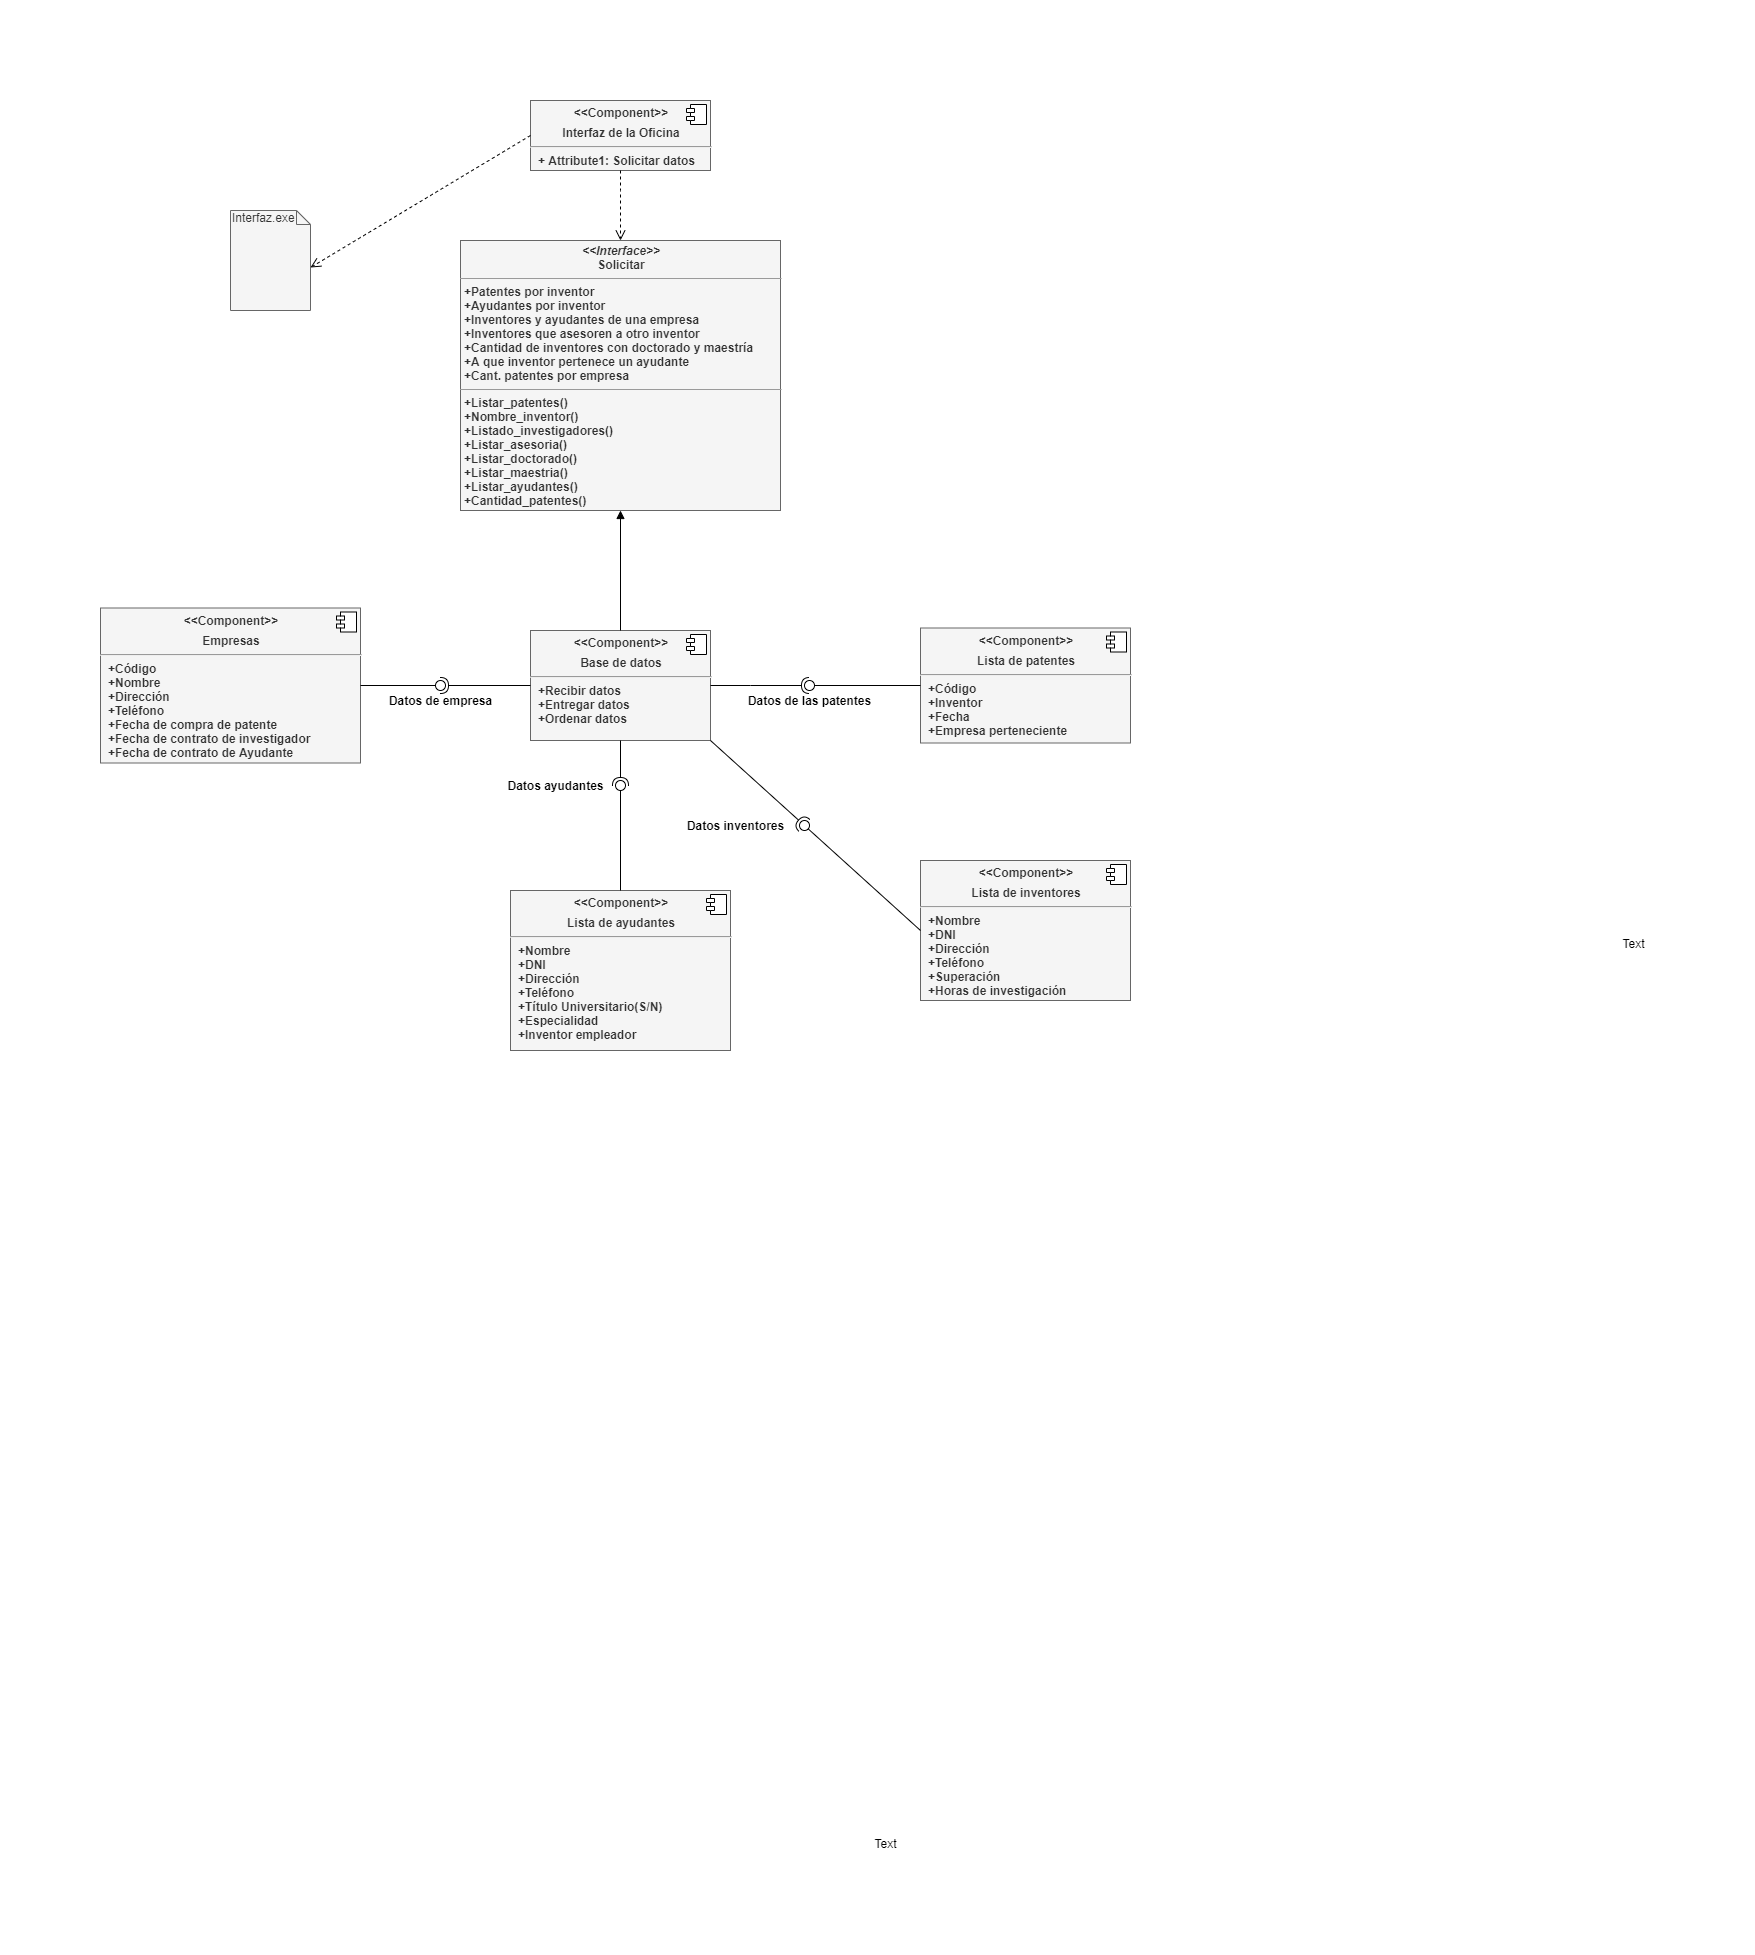

The diagram above was exported from draw.io. Its source (the exported page's mxGraphModel, read from the mxfile embedded in the PNG):
<mxGraphModel dx="2530" dy="2035" grid="0" gridSize="10" guides="1" tooltips="1" connect="1" arrows="1" fold="1" page="0" pageScale="1" pageWidth="827" pageHeight="1169" background="#ffffff" math="0" shadow="0">
  <root>
    <mxCell id="0" />
    <mxCell id="1" parent="0" />
    <mxCell id="qXwQWxoaO_oidqm5beNB-1" value="&lt;p style=&quot;margin: 0px ; margin-top: 6px ; text-align: center&quot;&gt;&lt;span&gt;&amp;lt;&amp;lt;Component&amp;gt;&amp;gt;&lt;/span&gt;&lt;/p&gt;&lt;p style=&quot;margin: 0px ; margin-top: 6px ; text-align: center&quot;&gt;&lt;span&gt;Base de datos&lt;/span&gt;&lt;/p&gt;&lt;hr&gt;&lt;p style=&quot;margin: 0px ; margin-left: 8px&quot;&gt;+Recibir datos&lt;/p&gt;&lt;p style=&quot;margin: 0px 0px 0px 8px&quot;&gt;+Entregar datos&amp;nbsp;&lt;/p&gt;&lt;p style=&quot;margin: 0px ; margin-left: 8px&quot;&gt;+Ordenar datos&lt;/p&gt;" style="align=left;overflow=fill;html=1;dropTarget=0;fontStyle=1;fillColor=#f5f5f5;strokeColor=#666666;fontColor=#333333;" parent="1" vertex="1">
      <mxGeometry x="140" y="90" width="180" height="110" as="geometry" />
    </mxCell>
    <mxCell id="qXwQWxoaO_oidqm5beNB-2" value="" style="shape=component;jettyWidth=8;jettyHeight=4;" parent="qXwQWxoaO_oidqm5beNB-1" vertex="1">
      <mxGeometry x="1" width="20" height="20" relative="1" as="geometry">
        <mxPoint x="-24" y="4" as="offset" />
      </mxGeometry>
    </mxCell>
    <mxCell id="qXwQWxoaO_oidqm5beNB-7" value="Text" style="text;html=1;align=center;verticalAlign=middle;resizable=0;points=[];autosize=1;" parent="1" vertex="1">
      <mxGeometry x="1223" y="393" width="40" height="20" as="geometry" />
    </mxCell>
    <mxCell id="qXwQWxoaO_oidqm5beNB-8" value="Text" style="text;html=1;align=center;verticalAlign=middle;resizable=0;points=[];autosize=1;" parent="1" vertex="1">
      <mxGeometry x="475" y="1293" width="40" height="20" as="geometry" />
    </mxCell>
    <mxCell id="qXwQWxoaO_oidqm5beNB-9" value="&lt;p style=&quot;margin: 0px ; margin-top: 6px ; text-align: center&quot;&gt;&lt;span&gt;&amp;lt;&amp;lt;Component&amp;gt;&amp;gt;&lt;/span&gt;&lt;/p&gt;&lt;p style=&quot;margin: 0px ; margin-top: 6px ; text-align: center&quot;&gt;&lt;span&gt;Lista de patentes&lt;/span&gt;&lt;/p&gt;&lt;hr&gt;&lt;p style=&quot;margin: 0px ; margin-left: 8px&quot;&gt;+Código&lt;br&gt;+Inventor&lt;/p&gt;&lt;p style=&quot;margin: 0px 0px 0px 8px&quot;&gt;+Fecha&lt;/p&gt;&lt;p style=&quot;margin: 0px 0px 0px 8px&quot;&gt;+Empresa perteneciente&lt;br&gt;&lt;/p&gt;&lt;p style=&quot;margin: 0px 0px 0px 8px&quot;&gt;&lt;br&gt;&lt;/p&gt;" style="align=left;overflow=fill;html=1;dropTarget=0;fontStyle=1;fillColor=#f5f5f5;strokeColor=#666666;fontColor=#333333;" parent="1" vertex="1">
      <mxGeometry x="530" y="87.5" width="210" height="115" as="geometry" />
    </mxCell>
    <mxCell id="qXwQWxoaO_oidqm5beNB-10" value="" style="shape=component;jettyWidth=8;jettyHeight=4;" parent="qXwQWxoaO_oidqm5beNB-9" vertex="1">
      <mxGeometry x="1" width="20" height="20" relative="1" as="geometry">
        <mxPoint x="-24" y="4" as="offset" />
      </mxGeometry>
    </mxCell>
    <mxCell id="qXwQWxoaO_oidqm5beNB-11" value="&lt;p style=&quot;margin: 0px ; margin-top: 6px ; text-align: center&quot;&gt;&lt;span&gt;&amp;lt;&amp;lt;Component&amp;gt;&amp;gt;&lt;/span&gt;&lt;/p&gt;&lt;p style=&quot;margin: 0px ; margin-top: 6px ; text-align: center&quot;&gt;&lt;span&gt;Lista de inventores&lt;/span&gt;&lt;/p&gt;&lt;hr&gt;&lt;p style=&quot;margin: 0px ; margin-left: 8px&quot;&gt;+Nombre&lt;br&gt;+DNI&lt;/p&gt;&lt;p style=&quot;margin: 0px ; margin-left: 8px&quot;&gt;+Dirección&lt;br&gt;&lt;/p&gt;&lt;p style=&quot;margin: 0px ; margin-left: 8px&quot;&gt;+Teléfono&lt;br&gt;&lt;/p&gt;&lt;p style=&quot;margin: 0px ; margin-left: 8px&quot;&gt;+Superación&lt;br&gt;&lt;/p&gt;&lt;p style=&quot;margin: 0px ; margin-left: 8px&quot;&gt;+Horas de investigación&lt;/p&gt;&lt;p style=&quot;margin: 0px ; margin-left: 8px&quot;&gt;&lt;br&gt;&lt;/p&gt;" style="align=left;overflow=fill;html=1;dropTarget=0;fontStyle=1;fillColor=#f5f5f5;strokeColor=#666666;fontColor=#333333;" parent="1" vertex="1">
      <mxGeometry x="530" y="320" width="210" height="140" as="geometry" />
    </mxCell>
    <mxCell id="qXwQWxoaO_oidqm5beNB-12" value="" style="shape=component;jettyWidth=8;jettyHeight=4;" parent="qXwQWxoaO_oidqm5beNB-11" vertex="1">
      <mxGeometry x="1" width="20" height="20" relative="1" as="geometry">
        <mxPoint x="-24" y="4" as="offset" />
      </mxGeometry>
    </mxCell>
    <mxCell id="qXwQWxoaO_oidqm5beNB-13" value="&lt;p style=&quot;margin: 0px ; margin-top: 6px ; text-align: center&quot;&gt;&lt;span&gt;&amp;lt;&amp;lt;Component&amp;gt;&amp;gt;&lt;/span&gt;&lt;/p&gt;&lt;p style=&quot;margin: 0px ; margin-top: 6px ; text-align: center&quot;&gt;&lt;span&gt;Lista de a&lt;/span&gt;&lt;span&gt;yudantes&lt;/span&gt;&lt;/p&gt;&lt;hr&gt;&lt;p style=&quot;margin: 0px 0px 0px 8px&quot;&gt;+Nombre&lt;br&gt;+DNI&lt;/p&gt;&lt;p style=&quot;margin: 0px 0px 0px 8px&quot;&gt;+Dirección&lt;br&gt;&lt;/p&gt;&lt;p style=&quot;margin: 0px 0px 0px 8px&quot;&gt;+Teléfono&lt;/p&gt;&lt;p style=&quot;margin: 0px 0px 0px 8px&quot;&gt;+Título Universitario(S/N)&lt;/p&gt;&lt;p style=&quot;margin: 0px 0px 0px 8px&quot;&gt;+Especialidad&lt;/p&gt;&lt;p style=&quot;margin: 0px 0px 0px 8px&quot;&gt;+Inventor empleador&lt;/p&gt;&lt;p style=&quot;margin: 0px 0px 0px 8px&quot;&gt;&lt;br&gt;&lt;/p&gt;&lt;p style=&quot;margin: 0px 0px 0px 8px&quot;&gt;&lt;br&gt;&lt;/p&gt;" style="align=left;overflow=fill;html=1;dropTarget=0;fontStyle=1;fillColor=#f5f5f5;strokeColor=#666666;fontColor=#333333;" parent="1" vertex="1">
      <mxGeometry x="120" y="350" width="220" height="160" as="geometry" />
    </mxCell>
    <mxCell id="qXwQWxoaO_oidqm5beNB-14" value="" style="shape=component;jettyWidth=8;jettyHeight=4;" parent="qXwQWxoaO_oidqm5beNB-13" vertex="1">
      <mxGeometry x="1" width="20" height="20" relative="1" as="geometry">
        <mxPoint x="-24" y="4" as="offset" />
      </mxGeometry>
    </mxCell>
    <mxCell id="qXwQWxoaO_oidqm5beNB-15" value="&lt;p style=&quot;margin: 0px ; margin-top: 6px ; text-align: center&quot;&gt;&lt;span&gt;&amp;lt;&amp;lt;Component&amp;gt;&amp;gt;&lt;/span&gt;&lt;/p&gt;&lt;p style=&quot;margin: 0px ; margin-top: 6px ; text-align: center&quot;&gt;&lt;span&gt;Empresas&lt;/span&gt;&lt;/p&gt;&lt;hr&gt;&lt;p style=&quot;margin: 0px ; margin-left: 8px&quot;&gt;+Código&amp;nbsp;&lt;br&gt;+Nombre&lt;/p&gt;&lt;p style=&quot;margin: 0px 0px 0px 8px&quot;&gt;+Dirección&lt;/p&gt;&lt;p style=&quot;margin: 0px 0px 0px 8px&quot;&gt;+Teléfono&lt;/p&gt;&lt;p style=&quot;margin: 0px 0px 0px 8px&quot;&gt;+Fecha de compra de patente&lt;/p&gt;&lt;p style=&quot;margin: 0px 0px 0px 8px&quot;&gt;+Fecha de contrato de investigador&lt;/p&gt;&lt;p style=&quot;margin: 0px 0px 0px 8px&quot;&gt;+Fecha de contrato de Ayudante&lt;/p&gt;&lt;p style=&quot;margin: 0px 0px 0px 8px&quot;&gt;&lt;br&gt;&lt;/p&gt;&lt;p style=&quot;margin: 0px ; margin-left: 8px&quot;&gt;&lt;br&gt;&lt;/p&gt;" style="align=left;overflow=fill;html=1;dropTarget=0;fontStyle=1;fillColor=#f5f5f5;strokeColor=#666666;fontColor=#333333;" parent="1" vertex="1">
      <mxGeometry x="-290" y="67.5" width="260" height="155" as="geometry" />
    </mxCell>
    <mxCell id="qXwQWxoaO_oidqm5beNB-16" value="" style="shape=component;jettyWidth=8;jettyHeight=4;" parent="qXwQWxoaO_oidqm5beNB-15" vertex="1">
      <mxGeometry x="1" width="20" height="20" relative="1" as="geometry">
        <mxPoint x="-24" y="4" as="offset" />
      </mxGeometry>
    </mxCell>
    <mxCell id="qXwQWxoaO_oidqm5beNB-17" value="&lt;p style=&quot;margin: 0px ; margin-top: 6px ; text-align: center&quot;&gt;&lt;span&gt;&amp;lt;&amp;lt;Component&amp;gt;&amp;gt;&lt;/span&gt;&lt;/p&gt;&lt;p style=&quot;margin: 0px ; margin-top: 6px ; text-align: center&quot;&gt;&lt;span&gt;Interfaz de la Oficina&lt;/span&gt;&lt;/p&gt;&lt;hr&gt;&lt;p style=&quot;margin: 0px ; margin-left: 8px&quot;&gt;+ Attribute1: Solicitar datos&lt;/p&gt;" style="align=left;overflow=fill;html=1;dropTarget=0;fontStyle=1;fillColor=#f5f5f5;strokeColor=#666666;fontColor=#333333;" parent="1" vertex="1">
      <mxGeometry x="140" y="-440" width="180" height="70" as="geometry" />
    </mxCell>
    <mxCell id="qXwQWxoaO_oidqm5beNB-18" value="" style="shape=component;jettyWidth=8;jettyHeight=4;" parent="qXwQWxoaO_oidqm5beNB-17" vertex="1">
      <mxGeometry x="1" width="20" height="20" relative="1" as="geometry">
        <mxPoint x="-24" y="4" as="offset" />
      </mxGeometry>
    </mxCell>
    <mxCell id="qXwQWxoaO_oidqm5beNB-19" value="" style="rounded=0;orthogonalLoop=1;jettySize=auto;html=1;endArrow=none;endFill=0;exitX=0;exitY=0.5;exitDx=0;exitDy=0;" parent="1" edge="1">
      <mxGeometry relative="1" as="geometry">
        <mxPoint x="420" y="145" as="sourcePoint" />
        <mxPoint x="420" y="145" as="targetPoint" />
      </mxGeometry>
    </mxCell>
    <mxCell id="qXwQWxoaO_oidqm5beNB-29" value="" style="rounded=0;orthogonalLoop=1;jettySize=auto;html=1;endArrow=none;endFill=0;exitX=0;exitY=0.5;exitDx=0;exitDy=0;" parent="1" source="qXwQWxoaO_oidqm5beNB-9" target="qXwQWxoaO_oidqm5beNB-31" edge="1">
      <mxGeometry relative="1" as="geometry">
        <mxPoint x="440" y="175" as="sourcePoint" />
      </mxGeometry>
    </mxCell>
    <mxCell id="qXwQWxoaO_oidqm5beNB-30" value="" style="rounded=0;orthogonalLoop=1;jettySize=auto;html=1;endArrow=halfCircle;endFill=0;entryX=0.5;entryY=0.5;entryDx=0;entryDy=0;endSize=6;strokeWidth=1;exitX=1;exitY=0.5;exitDx=0;exitDy=0;" parent="1" source="qXwQWxoaO_oidqm5beNB-1" target="qXwQWxoaO_oidqm5beNB-31" edge="1">
      <mxGeometry relative="1" as="geometry">
        <mxPoint x="480" y="175" as="sourcePoint" />
        <Array as="points">
          <mxPoint x="360" y="145" />
        </Array>
      </mxGeometry>
    </mxCell>
    <mxCell id="qXwQWxoaO_oidqm5beNB-31" value="" style="ellipse;whiteSpace=wrap;html=1;fontFamily=Helvetica;fontSize=12;fontColor=#000000;align=center;strokeColor=#000000;fillColor=#ffffff;points=[];aspect=fixed;resizable=0;" parent="1" vertex="1">
      <mxGeometry x="414" y="140" width="10" height="10" as="geometry" />
    </mxCell>
    <mxCell id="qXwQWxoaO_oidqm5beNB-41" value="" style="rounded=0;orthogonalLoop=1;jettySize=auto;html=1;endArrow=none;endFill=0;exitX=0.5;exitY=0;exitDx=0;exitDy=0;" parent="1" source="qXwQWxoaO_oidqm5beNB-13" target="qXwQWxoaO_oidqm5beNB-43" edge="1">
      <mxGeometry relative="1" as="geometry">
        <mxPoint x="210" y="245" as="sourcePoint" />
      </mxGeometry>
    </mxCell>
    <mxCell id="qXwQWxoaO_oidqm5beNB-42" value="" style="rounded=0;orthogonalLoop=1;jettySize=auto;html=1;endArrow=halfCircle;endFill=0;entryX=0.5;entryY=0.5;entryDx=0;entryDy=0;endSize=6;strokeWidth=1;exitX=0.5;exitY=1;exitDx=0;exitDy=0;" parent="1" source="qXwQWxoaO_oidqm5beNB-1" target="qXwQWxoaO_oidqm5beNB-43" edge="1">
      <mxGeometry relative="1" as="geometry">
        <mxPoint x="250" y="245" as="sourcePoint" />
      </mxGeometry>
    </mxCell>
    <mxCell id="qXwQWxoaO_oidqm5beNB-43" value="" style="ellipse;whiteSpace=wrap;html=1;fontFamily=Helvetica;fontSize=12;fontColor=#000000;align=center;strokeColor=#000000;fillColor=#ffffff;points=[];aspect=fixed;resizable=0;" parent="1" vertex="1">
      <mxGeometry x="225" y="240" width="10" height="10" as="geometry" />
    </mxCell>
    <mxCell id="qXwQWxoaO_oidqm5beNB-44" value="" style="rounded=0;orthogonalLoop=1;jettySize=auto;html=1;endArrow=none;endFill=0;exitX=0;exitY=0.5;exitDx=0;exitDy=0;" parent="1" source="qXwQWxoaO_oidqm5beNB-11" target="qXwQWxoaO_oidqm5beNB-46" edge="1">
      <mxGeometry relative="1" as="geometry">
        <mxPoint x="394" y="285" as="sourcePoint" />
      </mxGeometry>
    </mxCell>
    <mxCell id="qXwQWxoaO_oidqm5beNB-45" value="" style="rounded=0;orthogonalLoop=1;jettySize=auto;html=1;endArrow=halfCircle;endFill=0;endSize=6;strokeWidth=1;exitX=1;exitY=1;exitDx=0;exitDy=0;" parent="1" source="qXwQWxoaO_oidqm5beNB-1" edge="1">
      <mxGeometry relative="1" as="geometry">
        <mxPoint x="434" y="285" as="sourcePoint" />
        <mxPoint x="414" y="285" as="targetPoint" />
      </mxGeometry>
    </mxCell>
    <mxCell id="qXwQWxoaO_oidqm5beNB-46" value="" style="ellipse;whiteSpace=wrap;html=1;fontFamily=Helvetica;fontSize=12;fontColor=#000000;align=center;strokeColor=#000000;fillColor=#ffffff;points=[];aspect=fixed;resizable=0;" parent="1" vertex="1">
      <mxGeometry x="409" y="280" width="10" height="10" as="geometry" />
    </mxCell>
    <mxCell id="qXwQWxoaO_oidqm5beNB-56" value="" style="rounded=0;orthogonalLoop=1;jettySize=auto;html=1;endArrow=none;endFill=0;exitX=1;exitY=0.5;exitDx=0;exitDy=0;" parent="1" source="qXwQWxoaO_oidqm5beNB-15" target="qXwQWxoaO_oidqm5beNB-58" edge="1">
      <mxGeometry relative="1" as="geometry">
        <mxPoint x="30" y="145" as="sourcePoint" />
      </mxGeometry>
    </mxCell>
    <mxCell id="qXwQWxoaO_oidqm5beNB-57" value="" style="rounded=0;orthogonalLoop=1;jettySize=auto;html=1;endArrow=halfCircle;endFill=0;entryX=0.5;entryY=0.5;entryDx=0;entryDy=0;endSize=6;strokeWidth=1;exitX=0;exitY=0.5;exitDx=0;exitDy=0;" parent="1" source="qXwQWxoaO_oidqm5beNB-1" target="qXwQWxoaO_oidqm5beNB-58" edge="1">
      <mxGeometry relative="1" as="geometry">
        <mxPoint x="70" y="145" as="sourcePoint" />
      </mxGeometry>
    </mxCell>
    <mxCell id="qXwQWxoaO_oidqm5beNB-58" value="" style="ellipse;whiteSpace=wrap;html=1;fontFamily=Helvetica;fontSize=12;fontColor=#000000;align=center;strokeColor=#000000;fillColor=#ffffff;points=[];aspect=fixed;resizable=0;" parent="1" vertex="1">
      <mxGeometry x="45" y="140" width="10" height="10" as="geometry" />
    </mxCell>
    <mxCell id="qXwQWxoaO_oidqm5beNB-69" value="&lt;p style=&quot;margin: 0px ; margin-top: 4px ; text-align: center&quot;&gt;&lt;i&gt;&amp;lt;&amp;lt;Interface&amp;gt;&amp;gt;&lt;/i&gt;&lt;br&gt;&lt;span&gt;Solicitar&lt;/span&gt;&lt;/p&gt;&lt;hr size=&quot;1&quot;&gt;&lt;p style=&quot;margin: 0px ; margin-left: 4px&quot;&gt;+Patentes por inventor&amp;nbsp;&lt;br&gt;+Ayudantes por inventor&lt;/p&gt;&lt;p style=&quot;margin: 0px ; margin-left: 4px&quot;&gt;+Inventores y ayudantes de una empresa&lt;br&gt;&lt;/p&gt;&lt;p style=&quot;margin: 0px ; margin-left: 4px&quot;&gt;+Inventores que asesoren a otro inventor&lt;br&gt;&lt;/p&gt;&lt;p style=&quot;margin: 0px ; margin-left: 4px&quot;&gt;+Cantidad de inventores con doctorado y maestría&lt;br&gt;&lt;/p&gt;&lt;p style=&quot;margin: 0px ; margin-left: 4px&quot;&gt;+A que inventor pertenece un ayudante&lt;br&gt;&lt;/p&gt;&lt;p style=&quot;margin: 0px ; margin-left: 4px&quot;&gt;+Cant. patentes por empresa&lt;br&gt;&lt;/p&gt;&lt;hr size=&quot;1&quot;&gt;&lt;p style=&quot;margin: 0px ; margin-left: 4px&quot;&gt;+Listar_patentes()&lt;br&gt;+Nombre_inventor()&lt;/p&gt;&lt;p style=&quot;margin: 0px ; margin-left: 4px&quot;&gt;+Listado_investigadores()&lt;/p&gt;&lt;p style=&quot;margin: 0px ; margin-left: 4px&quot;&gt;+Listar_asesoria()&lt;/p&gt;&lt;p style=&quot;margin: 0px ; margin-left: 4px&quot;&gt;+Listar_doctorado()&lt;/p&gt;&lt;p style=&quot;margin: 0px ; margin-left: 4px&quot;&gt;+Listar_maestria()&lt;/p&gt;&lt;p style=&quot;margin: 0px ; margin-left: 4px&quot;&gt;+Listar_ayudantes()&lt;/p&gt;&lt;p style=&quot;margin: 0px ; margin-left: 4px&quot;&gt;+Cantidad_patentes()&lt;/p&gt;" style="verticalAlign=top;align=left;overflow=fill;fontSize=12;fontFamily=Helvetica;html=1;fontStyle=1;fillColor=#f5f5f5;strokeColor=#666666;fontColor=#333333;" parent="1" vertex="1">
      <mxGeometry x="70" y="-300" width="320" height="270" as="geometry" />
    </mxCell>
    <mxCell id="qXwQWxoaO_oidqm5beNB-73" value="Datos de empresa" style="text;html=1;align=center;verticalAlign=middle;resizable=0;points=[];autosize=1;fontStyle=1" parent="1" vertex="1">
      <mxGeometry x="-10" y="150" width="120" height="20" as="geometry" />
    </mxCell>
    <mxCell id="qXwQWxoaO_oidqm5beNB-74" value="&lt;b&gt;Datos de las patentes&lt;/b&gt;" style="text;html=1;align=center;verticalAlign=middle;resizable=0;points=[];autosize=1;" parent="1" vertex="1">
      <mxGeometry x="349" y="150" width="140" height="20" as="geometry" />
    </mxCell>
    <mxCell id="qXwQWxoaO_oidqm5beNB-75" value="Datos inventores" style="text;html=1;align=center;verticalAlign=middle;resizable=0;points=[];autosize=1;fontStyle=1" parent="1" vertex="1">
      <mxGeometry x="290" y="275" width="110" height="20" as="geometry" />
    </mxCell>
    <mxCell id="qXwQWxoaO_oidqm5beNB-76" value="Datos ayudantes" style="text;html=1;align=center;verticalAlign=middle;resizable=0;points=[];autosize=1;fontStyle=1" parent="1" vertex="1">
      <mxGeometry x="110" y="235" width="110" height="20" as="geometry" />
    </mxCell>
    <mxCell id="qXwQWxoaO_oidqm5beNB-79" value="" style="html=1;verticalAlign=bottom;endArrow=block;exitX=0.5;exitY=0;exitDx=0;exitDy=0;entryX=0.5;entryY=1;entryDx=0;entryDy=0;" parent="1" source="qXwQWxoaO_oidqm5beNB-1" target="qXwQWxoaO_oidqm5beNB-69" edge="1">
      <mxGeometry x="0.0769" y="-90" width="80" relative="1" as="geometry">
        <mxPoint x="190" y="20" as="sourcePoint" />
        <mxPoint x="270" y="20" as="targetPoint" />
        <mxPoint as="offset" />
      </mxGeometry>
    </mxCell>
    <mxCell id="qXwQWxoaO_oidqm5beNB-80" value="" style="html=1;verticalAlign=bottom;endArrow=open;dashed=1;endSize=8;exitX=0.5;exitY=1;exitDx=0;exitDy=0;entryX=0.5;entryY=0;entryDx=0;entryDy=0;" parent="1" source="qXwQWxoaO_oidqm5beNB-17" target="qXwQWxoaO_oidqm5beNB-69" edge="1">
      <mxGeometry x="0.1429" y="90" relative="1" as="geometry">
        <mxPoint y="-290" as="sourcePoint" />
        <mxPoint x="20" y="-190" as="targetPoint" />
        <Array as="points">
          <mxPoint x="230" y="-340" />
        </Array>
        <mxPoint as="offset" />
      </mxGeometry>
    </mxCell>
    <mxCell id="qXwQWxoaO_oidqm5beNB-81" value="Interfaz.exe" style="shape=note;whiteSpace=wrap;html=1;size=14;verticalAlign=top;align=left;spacingTop=-6;fillColor=#f5f5f5;strokeColor=#666666;fontColor=#333333;" parent="1" vertex="1">
      <mxGeometry x="-160" y="-330" width="80" height="100" as="geometry" />
    </mxCell>
    <mxCell id="qXwQWxoaO_oidqm5beNB-82" value="" style="html=1;verticalAlign=bottom;endArrow=open;dashed=1;endSize=8;exitX=0;exitY=0.5;exitDx=0;exitDy=0;entryX=0;entryY=0;entryDx=80;entryDy=57;entryPerimeter=0;" parent="1" source="qXwQWxoaO_oidqm5beNB-17" target="qXwQWxoaO_oidqm5beNB-81" edge="1">
      <mxGeometry x="1" y="-265" relative="1" as="geometry">
        <mxPoint x="50" y="-260" as="sourcePoint" />
        <mxPoint x="-30" y="-260" as="targetPoint" />
        <mxPoint x="-114" y="140" as="offset" />
      </mxGeometry>
    </mxCell>
  </root>
</mxGraphModel>